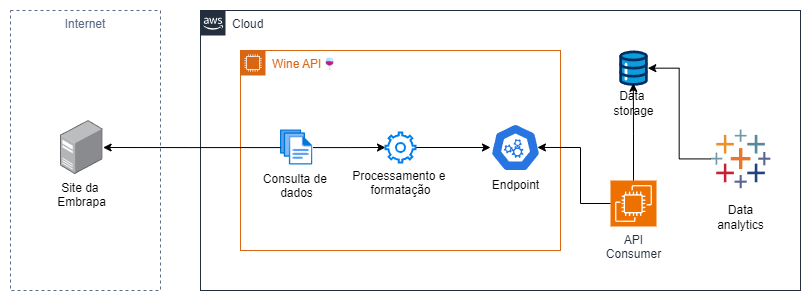

The diagram above was exported from draw.io. Its source (the exported page's mxGraphModel, read from the mxfile embedded in the PNG):
<mxGraphModel dx="860" dy="643" grid="1" gridSize="10" guides="1" tooltips="1" connect="1" arrows="1" fold="1" page="1" pageScale="1" pageWidth="827" pageHeight="1169" math="0" shadow="0">
  <root>
    <mxCell id="0" />
    <mxCell id="1" parent="0" />
    <mxCell id="qN57FY44mphJ7SsGsgeG-1" value="&lt;div&gt;&lt;span style=&quot;background-color: initial;&quot;&gt;Cloud&lt;/span&gt;&lt;br&gt;&lt;/div&gt;" style="points=[[0,0],[0.25,0],[0.5,0],[0.75,0],[1,0],[1,0.25],[1,0.5],[1,0.75],[1,1],[0.75,1],[0.5,1],[0.25,1],[0,1],[0,0.75],[0,0.5],[0,0.25]];outlineConnect=0;gradientColor=none;html=1;whiteSpace=wrap;fontSize=12;fontStyle=0;container=1;pointerEvents=0;collapsible=0;recursiveResize=0;shape=mxgraph.aws4.group;grIcon=mxgraph.aws4.group_aws_cloud_alt;strokeColor=#232F3E;fillColor=none;verticalAlign=top;align=left;spacingLeft=30;fontColor=#232F3E;dashed=0;" vertex="1" parent="1">
      <mxGeometry x="280" y="40" width="600" height="280" as="geometry" />
    </mxCell>
    <mxCell id="qN57FY44mphJ7SsGsgeG-4" value="&lt;font style=&quot;font-size: 12px;&quot;&gt;Wine API&lt;/font&gt;&lt;span style=&quot;color: rgb(59, 65, 81); font-family: sans-serif; background-color: initial;&quot;&gt;🍷&lt;/span&gt;" style="points=[[0,0],[0.25,0],[0.5,0],[0.75,0],[1,0],[1,0.25],[1,0.5],[1,0.75],[1,1],[0.75,1],[0.5,1],[0.25,1],[0,1],[0,0.75],[0,0.5],[0,0.25]];outlineConnect=0;gradientColor=none;html=1;whiteSpace=wrap;fontSize=12;fontStyle=0;container=1;pointerEvents=0;collapsible=0;recursiveResize=0;shape=mxgraph.aws4.group;grIcon=mxgraph.aws4.group_ec2_instance_contents;strokeColor=#D86613;fillColor=none;verticalAlign=top;align=left;spacingLeft=30;fontColor=#D86613;dashed=0;" vertex="1" parent="qN57FY44mphJ7SsGsgeG-1">
      <mxGeometry x="40" y="40" width="320" height="200" as="geometry" />
    </mxCell>
    <mxCell id="qN57FY44mphJ7SsGsgeG-10" value="" style="edgeStyle=orthogonalEdgeStyle;rounded=0;orthogonalLoop=1;jettySize=auto;html=1;" edge="1" parent="qN57FY44mphJ7SsGsgeG-4" source="qN57FY44mphJ7SsGsgeG-6" target="qN57FY44mphJ7SsGsgeG-8">
      <mxGeometry relative="1" as="geometry" />
    </mxCell>
    <mxCell id="qN57FY44mphJ7SsGsgeG-6" value="Consulta de&amp;nbsp;&lt;div&gt;dados&lt;/div&gt;" style="image;aspect=fixed;html=1;points=[];align=center;fontSize=12;image=img/lib/azure2/general/Files.svg;" vertex="1" parent="qN57FY44mphJ7SsGsgeG-4">
      <mxGeometry x="40" y="79.25" width="32.45" height="35.5" as="geometry" />
    </mxCell>
    <mxCell id="qN57FY44mphJ7SsGsgeG-14" value="" style="edgeStyle=orthogonalEdgeStyle;rounded=0;orthogonalLoop=1;jettySize=auto;html=1;" edge="1" parent="qN57FY44mphJ7SsGsgeG-4" source="qN57FY44mphJ7SsGsgeG-8" target="qN57FY44mphJ7SsGsgeG-11">
      <mxGeometry relative="1" as="geometry" />
    </mxCell>
    <mxCell id="qN57FY44mphJ7SsGsgeG-8" value="Processamento e&amp;nbsp;&lt;div&gt;formatação&lt;/div&gt;" style="html=1;verticalLabelPosition=bottom;align=center;labelBackgroundColor=#ffffff;verticalAlign=top;strokeWidth=2;strokeColor=#0080F0;shadow=0;dashed=0;shape=mxgraph.ios7.icons.settings;" vertex="1" parent="qN57FY44mphJ7SsGsgeG-4">
      <mxGeometry x="145" y="82" width="30" height="30" as="geometry" />
    </mxCell>
    <mxCell id="qN57FY44mphJ7SsGsgeG-11" value="Endpoint" style="aspect=fixed;sketch=0;html=1;dashed=0;whitespace=wrap;verticalLabelPosition=bottom;verticalAlign=top;fillColor=#2875E2;strokeColor=#ffffff;points=[[0.005,0.63,0],[0.1,0.2,0],[0.9,0.2,0],[0.5,0,0],[0.995,0.63,0],[0.72,0.99,0],[0.5,1,0],[0.28,0.99,0]];shape=mxgraph.kubernetes.icon2;prIcon=api" vertex="1" parent="qN57FY44mphJ7SsGsgeG-4">
      <mxGeometry x="250" y="73" width="50" height="48" as="geometry" />
    </mxCell>
    <mxCell id="qN57FY44mphJ7SsGsgeG-15" value="API&lt;div&gt;Consumer&lt;/div&gt;" style="sketch=0;points=[[0,0,0],[0.25,0,0],[0.5,0,0],[0.75,0,0],[1,0,0],[0,1,0],[0.25,1,0],[0.5,1,0],[0.75,1,0],[1,1,0],[0,0.25,0],[0,0.5,0],[0,0.75,0],[1,0.25,0],[1,0.5,0],[1,0.75,0]];outlineConnect=0;fontColor=#232F3E;fillColor=#ED7100;strokeColor=#ffffff;dashed=0;verticalLabelPosition=bottom;verticalAlign=top;align=center;html=1;fontSize=12;fontStyle=0;aspect=fixed;shape=mxgraph.aws4.resourceIcon;resIcon=mxgraph.aws4.ec2;" vertex="1" parent="qN57FY44mphJ7SsGsgeG-1">
      <mxGeometry x="410" y="170" width="46" height="46" as="geometry" />
    </mxCell>
    <mxCell id="qN57FY44mphJ7SsGsgeG-16" style="edgeStyle=orthogonalEdgeStyle;rounded=0;orthogonalLoop=1;jettySize=auto;html=1;entryX=0.939;entryY=0.499;entryDx=0;entryDy=0;entryPerimeter=0;" edge="1" parent="qN57FY44mphJ7SsGsgeG-1" source="qN57FY44mphJ7SsGsgeG-15" target="qN57FY44mphJ7SsGsgeG-11">
      <mxGeometry relative="1" as="geometry">
        <Array as="points">
          <mxPoint x="380" y="193" />
          <mxPoint x="380" y="137" />
        </Array>
      </mxGeometry>
    </mxCell>
    <mxCell id="qN57FY44mphJ7SsGsgeG-17" value="Data&amp;nbsp;&lt;div&gt;storage&lt;/div&gt;" style="verticalLabelPosition=bottom;aspect=fixed;html=1;shape=mxgraph.salesforce.data;" vertex="1" parent="qN57FY44mphJ7SsGsgeG-1">
      <mxGeometry x="418.7" y="40" width="28.6" height="35.31" as="geometry" />
    </mxCell>
    <mxCell id="qN57FY44mphJ7SsGsgeG-20" style="edgeStyle=orthogonalEdgeStyle;rounded=0;orthogonalLoop=1;jettySize=auto;html=1;exitX=0.5;exitY=0;exitDx=0;exitDy=0;exitPerimeter=0;entryX=0.494;entryY=0.93;entryDx=0;entryDy=0;entryPerimeter=0;" edge="1" parent="qN57FY44mphJ7SsGsgeG-1" source="qN57FY44mphJ7SsGsgeG-15" target="qN57FY44mphJ7SsGsgeG-17">
      <mxGeometry relative="1" as="geometry" />
    </mxCell>
    <mxCell id="qN57FY44mphJ7SsGsgeG-21" value="Data&lt;div&gt;analytics&lt;/div&gt;" style="verticalLabelPosition=bottom;aspect=fixed;html=1;shape=mxgraph.salesforce.analytics;" vertex="1" parent="qN57FY44mphJ7SsGsgeG-1">
      <mxGeometry x="510" y="119" width="60" height="58.8" as="geometry" />
    </mxCell>
    <mxCell id="qN57FY44mphJ7SsGsgeG-22" style="edgeStyle=orthogonalEdgeStyle;rounded=0;orthogonalLoop=1;jettySize=auto;html=1;entryX=1.002;entryY=0.5;entryDx=0;entryDy=0;entryPerimeter=0;" edge="1" parent="qN57FY44mphJ7SsGsgeG-1" source="qN57FY44mphJ7SsGsgeG-21" target="qN57FY44mphJ7SsGsgeG-17">
      <mxGeometry relative="1" as="geometry" />
    </mxCell>
    <mxCell id="qN57FY44mphJ7SsGsgeG-2" value="Internet" style="fillColor=none;strokeColor=#5A6C86;dashed=1;verticalAlign=top;fontStyle=0;fontColor=#5A6C86;whiteSpace=wrap;html=1;" vertex="1" parent="1">
      <mxGeometry x="90" y="40" width="150" height="280" as="geometry" />
    </mxCell>
    <mxCell id="qN57FY44mphJ7SsGsgeG-3" value="Site da&amp;nbsp;&lt;div&gt;Embrapa&lt;/div&gt;" style="image;points=[];aspect=fixed;html=1;align=center;shadow=0;dashed=0;image=img/lib/allied_telesis/computer_and_terminals/Server_Desktop.svg;" vertex="1" parent="1">
      <mxGeometry x="140" y="150" width="42.599999999999994" height="54" as="geometry" />
    </mxCell>
    <mxCell id="qN57FY44mphJ7SsGsgeG-7" style="edgeStyle=orthogonalEdgeStyle;rounded=0;orthogonalLoop=1;jettySize=auto;html=1;" edge="1" parent="1" source="qN57FY44mphJ7SsGsgeG-6" target="qN57FY44mphJ7SsGsgeG-3">
      <mxGeometry relative="1" as="geometry" />
    </mxCell>
  </root>
</mxGraphModel>